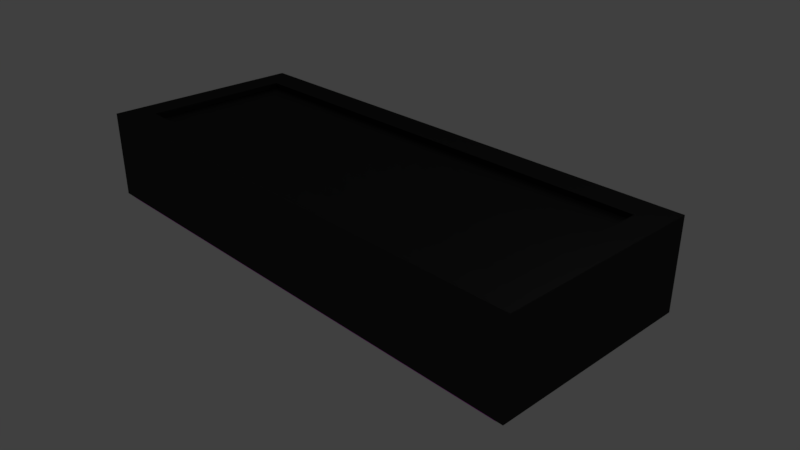# Source: eraser.blend  (saved by Blender 2.79.0; exported with 4.5.12 LTS)
import bpy
from mathutils import Matrix  # noqa: F401  (used for matrix-valued properties, if any)

bpy.ops.wm.read_factory_settings(use_empty=True)
scene = bpy.context.scene
scene.name = 'Scene'

# ---- collections
col_collection_1 = bpy.data.collections.new('Collection 1'); scene.collection.children.link(col_collection_1)

# ---- images (referenced by path relative to the original .blend; pixels are not part of the script)
import os
ASSET_DIR = os.environ.get("B2B_ASSET_DIR", "")  # directory of the original .blend (textures are referenced by path, not embedded)
HERE = os.path.dirname(os.path.abspath(__file__))  # packed textures are extracted next to this script under _unpacked/

def load_image(name, relpath, width, height, colorspace="sRGB"):
    """Load a texture the original file referenced (path relative to the .blend, or extracted next to this script)."""
    p = next((c for c in (os.path.join(HERE, relpath), os.path.join(ASSET_DIR, relpath)) if relpath and os.path.exists(c)), "")
    if p:
        img = bpy.data.images.load(p, check_existing=True)
        img.name = name
    else:  # same state as the original file: an image datablock whose file is absent (Cycles renders it pink)
        img = bpy.data.images.new(name, width, height)
        img.source = "FILE"
        img.filepath = "//" + (relpath or name)
    img.colorspace_settings.name = colorspace
    return img
img_800px_colourbox15328056_jpg_001 = load_image('800px_COLOURBOX15328056.jpg.001', 'Downloads/800px_COLOURBOX15328056.jpg', 1024, 1024, 'sRGB')

# ---- materials (node trees are filled in below, after node groups)
mat_material_001 = bpy.data.materials.new('Material.001')
mat_material_001.alpha_threshold = 0.0
mat_material_001.roughness = 0.5
mat_material_002 = bpy.data.materials.new('Material.002')
mat_material_002.alpha_threshold = 0.0
mat_material_002.preview_render_type = 'CUBE'
mat_material_002.roughness = 0.5

# ---- material node trees
mat_material_001.use_nodes = True; mat_material_001.node_tree.nodes.clear()
_N = mat_material_001.node_tree.nodes; _L = mat_material_001.node_tree.links
n0 = _N.new('ShaderNodeOutputMaterial'); n0.name = 'Material Output'; n0.location = (433, 300)
n1 = _N.new('ShaderNodeMixShader'); n1.name = 'Mix Shader'; n1.location = (213, 302)
n1.inputs[0].default_value = 0.05
n2 = _N.new('ShaderNodeBsdfAnisotropic'); n2.name = 'Glossy BSDF'; n2.location = (-6, 203)
n2.distribution = 'GGX'
n2.inputs[1].default_value = 0.4472
n3 = _N.new('ShaderNodeBsdfDiffuse'); n3.name = 'Diffuse BSDF'; n3.location = (-17, 393)
n3.inputs[0].default_value = (0.0003017, 0.0003017, 0.0003017, 1.0)
_L.new(n3.outputs[0], n1.inputs[1])
_L.new(n1.outputs[0], n0.inputs[0])
_L.new(n2.outputs[0], n1.inputs[2])
n0.is_active_output = True
mat_material_002.use_nodes = True; mat_material_002.node_tree.nodes.clear()
_N = mat_material_002.node_tree.nodes; _L = mat_material_002.node_tree.links
n0 = _N.new('ShaderNodeOutputMaterial'); n0.name = 'Material Output'; n0.location = (300, 300)
n1 = _N.new('ShaderNodeBsdfDiffuse'); n1.name = 'Diffuse BSDF'; n1.location = (10, 300)
n2 = _N.new('ShaderNodeTexImage'); n2.name = 'Image Texture'; n2.location = (-263, 332)
n2.width = 140
n2.image = img_800px_colourbox15328056_jpg_001
_L.new(n1.outputs[0], n0.inputs[0])
_L.new(n2.outputs[0], n1.inputs[0])
n0.is_active_output = True

# ---- world
world_world = bpy.data.worlds.new('World'); scene.world = world_world
world_world.color = (0.05088, 0.05088, 0.05088)
world_world.use_sun_shadow = False
world_world.sun_shadow_jitter_overblur = 0.0
world_world.cycles.sampling_method = 'MANUAL'

# ---- cameras
cam_camera = bpy.data.cameras.new('Camera')
cam_camera.clip_end = 100.0
cam_camera.lens = 35.0
cam_camera.sensor_width = 32.0
cam_camera.sensor_height = 18.0
cam_camera.ortho_scale = 7.314
cam_camera.dof.focus_distance = 0.0

# ---- lights
light_lamp = bpy.data.lights.new('Lamp', 'POINT')
light_lamp.transmission_factor = 0.0
light_lamp.cutoff_distance = 30.0
light_lamp.energy = 100.0
light_lamp.shadow_buffer_clip_start = 1.001
light_lamp.shadow_soft_size = 0.1
light_lamp.shadow_maximum_resolution = 0.006
light_lamp.use_absolute_resolution = True

# ---- meshes
me_cube = bpy.data.meshes.new('Cube')
me_cube.from_pydata([(1.0, 1.0, -1.0), (1.0, -1.0, -1.0), (-1.0, -1.0, -1.0), (-1.0, 1.0, -1.0), (0.8954, 0.7259, 1.0), (0.8954, -0.7259, 1.0), (-0.8954, -0.7259, 1.0), (-0.8954, 0.7259, 1.0), (1.0, 1.0, 1.0), (1.0, -1.0, 1.0), (-1.0, 1.0, 1.0), (-1.0, -1.0, 1.0), (0.8954, 0.7259, 0.8808), (0.8954, -0.7259, 0.8808), (-0.8954, 0.7259, 0.8808), (-0.8954, -0.7259, 0.8808), (1.0, 1.0, 1.0), (1.0, -1.0, 1.0), (-1.0, -1.0, 1.0), (-1.0, 1.0, 1.0), (1.0, 1.0, -1.0), (1.0, -1.0, -1.0), (-1.0, -1.0, -1.0), (-1.0, 1.0, -1.0), (-0.975, 1.0, -1.0), (-0.975, -1.0, -1.0), (-0.975, 1.0, 1.0), (-0.975, -1.0, 1.0), (-0.873, 0.7259, 1.0), (-0.873, -0.7259, 1.0), (-0.873, 0.7259, 0.8808), (-0.873, -0.7259, 0.8808), (-0.975, 1.0, 1.0), (-0.975, -1.0, 1.0), (-0.975, -1.0, -1.0), (-0.975, 1.0, -1.0), (0.9603, 1.0, -1.0), (0.9603, -1.0, -1.0), (0.9603, 1.0, 1.0), (0.9603, -1.0, 1.0), (0.8598, 0.7259, 1.0), (0.8598, -0.7259, 1.0), (0.8598, 0.7259, 0.8808), (0.8598, -0.7259, 0.8808), (0.9603, 1.0, 1.0), (0.9603, -1.0, 1.0), (0.9603, -1.0, -1.0), (0.9603, 1.0, -1.0), (0.9603, 0.9543, -1.119), (-0.975, 0.9543, -1.119), (0.9603, -0.9543, -1.119), (-0.975, -0.9543, -1.119)], [], [(24, 25, 2, 3), (41, 5, 13, 43), (16, 8, 9, 17), (33, 27, 11, 18), (18, 11, 10, 19), (35, 24, 3, 23), (4, 5, 9, 8), (40, 4, 8, 38), (29, 6, 11, 27), (6, 7, 10, 11), (30, 14, 15, 31), (5, 4, 12, 13), (7, 6, 15, 14), (28, 7, 14, 30), (26, 32, 19, 10), (22, 18, 19, 23), (34, 33, 18, 22), (20, 16, 17, 21), (0, 20, 21, 1), (25, 34, 22, 2), (2, 22, 23, 3), (32, 35, 23, 19), (44, 47, 35, 32), (37, 46, 34, 25), (46, 45, 33, 34), (38, 44, 32, 26), (40, 28, 30, 42), (42, 30, 31, 43), (41, 29, 27, 39), (7, 28, 26, 10), (47, 36, 24, 35), (45, 39, 27, 33), (6, 29, 31, 15), (24, 36, 48, 49), (0, 1, 37, 36), (17, 9, 39, 45), (20, 0, 36, 47), (5, 41, 39, 9), (12, 42, 43, 13), (4, 40, 42, 12), (8, 16, 44, 38), (21, 17, 45, 46), (1, 21, 46, 37), (16, 20, 47, 44), (28, 40, 38, 26), (29, 41, 43, 31), (48, 50, 51, 49), (36, 37, 50, 48), (37, 25, 51, 50), (25, 24, 49, 51)])
me_cube.polygons.foreach_set('material_index', [0, 0, 0, 0, 0, 0, 0, 0, 0, 0, 0, 0, 0, 0, 0, 0, 0, 0, 0, 0, 0, 0, 0, 0, 0, 0, 0, 0, 0, 0, 0, 0, 0, 1, 0, 0, 0, 0, 0, 0, 0, 0, 0, 0, 0, 0, 1, 1, 1, 1])
_uv = me_cube.uv_layers.new(name='UVMap')
_uv.uv.foreach_set('vector', [0.2499, 0.25, 0.2499, 0.5, 0.1666, 0.5, 0.1666, 0.25, 0.2801, 0.7842, 0.3103, 0.7842, 0.3103, 0.7842, 0.2801, 0.7842, 0.3331, 0.1251, 0.3331, 7.078e-05, 0.4997, 7.068e-05, 0.4997, 0.1251, 0.2499, 0.625, 0.2499, 0.75, 0.1666, 0.75, 0.1666, 0.625, 7.07e-05, 0.1251, 7.068e-05, 7.087e-05, 0.1666, 7.078e-05, 0.1666, 0.1251, 0.2499, 0.1875, 0.2499, 0.25, 0.1666, 0.25, 0.1666, 0.1875, 0.3103, 0.9657, 0.3103, 0.7842, 0.3331, 0.75, 0.3331, 0.9999, 0.2801, 0.9657, 0.3103, 0.9657, 0.3331, 0.9999, 0.2915, 0.9999, 0.2499, 0.7842, 0.1894, 0.7842, 0.1666, 0.75, 0.2499, 0.75, 0.1894, 0.7842, 0.1894, 0.9657, 0.1666, 0.9999, 0.1666, 0.75, 0.2499, 0.9657, 0.1894, 0.9657, 0.1894, 0.7842, 0.2499, 0.7842, 0.3103, 0.7842, 0.3103, 0.9657, 0.3103, 0.9657, 0.3103, 0.7842, 0.1894, 0.9657, 0.1894, 0.7842, 0.1894, 0.7842, 0.1894, 0.9657, 0.2499, 0.9657, 0.1894, 0.9657, 0.1894, 0.9657, 0.2499, 0.9657, 0.2499, 7.078e-05, 0.2499, 0.1251, 0.1666, 0.1251, 0.1666, 7.078e-05, 7.071e-05, 0.1875, 7.07e-05, 0.1251, 0.1666, 0.1251, 0.1666, 0.1875, 0.2499, 0.5625, 0.2499, 0.625, 0.1666, 0.625, 0.1666, 0.5625, 0.3331, 0.1875, 0.3331, 0.1251, 0.4997, 0.1251, 0.4997, 0.1875, 0.3331, 0.25, 0.3331, 0.1875, 0.4997, 0.1875, 0.4997, 0.25, 0.2499, 0.5, 0.2499, 0.5625, 0.1666, 0.5625, 0.1666, 0.5, 7.072e-05, 0.25, 7.071e-05, 0.1875, 0.1666, 0.1875, 0.1666, 0.25, 0.2499, 0.1251, 0.2499, 0.1875, 0.1666, 0.1875, 0.1666, 0.1251, 0.2915, 0.1251, 0.2915, 0.1875, 0.2499, 0.1875, 0.2499, 0.1251, 0.2915, 0.5, 0.2915, 0.5625, 0.2499, 0.5625, 0.2499, 0.5, 0.2915, 0.5625, 0.2915, 0.625, 0.2499, 0.625, 0.2499, 0.5625, 0.2915, 7.078e-05, 0.2915, 0.1251, 0.2499, 0.1251, 0.2499, 7.078e-05, 0.2801, 0.9657, 0.2499, 0.9657, 0.2499, 0.9657, 0.2801, 0.9657, 0.2801, 0.9657, 0.2499, 0.9657, 0.2499, 0.7842, 0.2801, 0.7842, 0.2801, 0.7842, 0.2499, 0.7842, 0.2499, 0.75, 0.2915, 0.75, 0.1894, 0.9657, 0.2499, 0.9657, 0.2499, 0.9999, 0.1666, 0.9999, 0.2915, 0.1875, 0.2915, 0.25, 0.2499, 0.25, 0.2499, 0.1875, 0.2915, 0.625, 0.2915, 0.75, 0.2499, 0.75, 0.2499, 0.625, 0.1894, 0.7842, 0.2499, 0.7842, 0.2499, 0.7842, 0.1894, 0.7842, 0.8966, 9.468e-05, 0.8966, 0.9455, 0.8274, 0.8974, 0.8365, 0.06358, 0.3331, 0.25, 0.3331, 0.5, 0.2915, 0.5, 0.2915, 0.25, 0.3331, 0.625, 0.3331, 0.75, 0.2915, 0.75, 0.2915, 0.625, 0.3331, 0.1875, 0.3331, 0.25, 0.2915, 0.25, 0.2915, 0.1875, 0.3103, 0.7842, 0.2801, 0.7842, 0.2915, 0.75, 0.3331, 0.75, 0.3103, 0.9657, 0.2801, 0.9657, 0.2801, 0.7842, 0.3103, 0.7842, 0.3103, 0.9657, 0.2801, 0.9657, 0.2801, 0.9657, 0.3103, 0.9657, 0.3331, 7.078e-05, 0.3331, 0.1251, 0.2915, 0.1251, 0.2915, 7.078e-05, 0.3331, 0.5625, 0.3331, 0.625, 0.2915, 0.625, 0.2915, 0.5625, 0.3331, 0.5, 0.3331, 0.5625, 0.2915, 0.5625, 0.2915, 0.5, 0.3331, 0.1251, 0.3331, 0.1875, 0.2915, 0.1875, 0.2915, 0.1251, 0.2499, 0.9657, 0.2801, 0.9657, 0.2915, 0.9999, 0.2499, 0.9999, 0.2499, 0.7842, 0.2801, 0.7842, 0.2801, 0.7842, 0.2499, 0.7842, 0.9999, 0.9873, 9.935e-05, 0.9873, 9.935e-05, 9.935e-05, 0.9999, 9.958e-05, 0.8966, 0.9455, 9.468e-05, 0.9999, 0.06024, 0.9364, 0.8274, 0.8974, 9.468e-05, 0.9999, 9.601e-05, 0.05453, 0.06934, 0.1026, 0.06024, 0.9364, 9.601e-05, 0.05453, 0.8966, 9.468e-05, 0.8365, 0.06358, 0.06934, 0.1026])
me_cube.materials.append(mat_material_001)
me_cube.materials.append(mat_material_002)
me_cube.use_remesh_preserve_volume = False
me_cube.use_remesh_preserve_attributes = False
me_cube.use_mirror_vertex_groups = False
me_cube.update()

# ---- objects
ob_cube = bpy.data.objects.new('Cube', me_cube)
ob_lamp = bpy.data.objects.new('Lamp', light_lamp)
ob_camera = bpy.data.objects.new('Camera', cam_camera)

# ---- transforms, parenting, visibility, modifiers, constraints
ob_cube.location = (-0.09657, 0.0, 0.6965)
ob_cube.scale = (3.57, 1.424, 0.6073)
ob_cube.lock_rotations_4d = False
ob_cube.empty_display_type = 'ARROWS'
ob_cube.lineart.crease_threshold = 0.0
ob_lamp.location = (4.076, 1.005, 5.904)
ob_lamp.rotation_euler = (0.6503, 0.05522, 1.866)
ob_lamp.lock_rotations_4d = False
ob_lamp.empty_display_type = 'ARROWS'
ob_lamp.color = (0.0, 0.0, 0.0, 0.0)
ob_lamp.lineart.crease_threshold = 0.0
ob_camera.location = (7.481, -6.508, 5.344)
ob_camera.rotation_euler = (1.109, 0.0, 0.8149)
ob_camera.lock_rotations_4d = False
ob_camera.empty_display_type = 'ARROWS'
ob_camera.color = (0.0, 0.0, 0.0, 0.0)
ob_camera.display_type = 'WIRE'
ob_camera.lineart.crease_threshold = 0.0

# ---- collection membership
col_collection_1.objects.link(ob_cube)
col_collection_1.objects.link(ob_lamp)
col_collection_1.objects.link(ob_camera)

# ---- scene / render settings (as saved in the file)
scene.camera = ob_camera
scene.frame_start = 1; scene.frame_end = 250; scene.frame_set(1)
scene.render.engine = 'CYCLES'
scene.render.resolution_percentage = 50
scene.render.dither_intensity = 0.0
scene.cycles.use_denoising = False
scene.cycles.samples = 128
scene.cycles.sampling_pattern = 'TABULATED_SOBOL'
scene.cycles.use_adaptive_sampling = False
scene.cycles.use_light_tree = False
scene.cycles.blur_glossy = 0.0
scene.cycles.sample_clamp_indirect = 0.0
scene.view_settings.view_transform = 'Standard'
bpy.context.view_layer.update()

